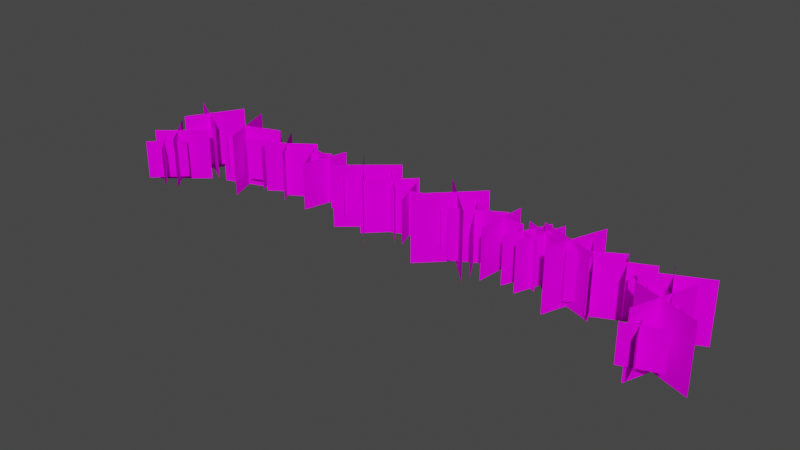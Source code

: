 # Source: VSL_kb_plants.blend  (saved by Blender 2.93.20; exported with 4.5.12 LTS)
import bpy
from mathutils import Matrix  # noqa: F401  (used for matrix-valued properties, if any)

bpy.ops.wm.read_factory_settings(use_empty=True)
scene = bpy.context.scene
scene.name = 'Scene'

# ---- images (referenced by path relative to the original .blend; pixels are not part of the script)
import os
ASSET_DIR = os.environ.get("B2B_ASSET_DIR", "")  # directory of the original .blend (textures are referenced by path, not embedded)
HERE = os.path.dirname(os.path.abspath(__file__))  # packed textures are extracted next to this script under _unpacked/

def load_image(name, relpath, width, height, colorspace="sRGB"):
    """Load a texture the original file referenced (path relative to the .blend, or extracted next to this script)."""
    p = next((c for c in (os.path.join(HERE, relpath), os.path.join(ASSET_DIR, relpath)) if relpath and os.path.exists(c)), "")
    if p:
        img = bpy.data.images.load(p, check_existing=True)
        img.name = name
    else:  # same state as the original file: an image datablock whose file is absent (Cycles renders it pink)
        img = bpy.data.images.new(name, width, height)
        img.source = "FILE"
        img.filepath = "//" + (relpath or name)
    img.colorspace_settings.name = colorspace
    return img
img_kbpplant01ew_tiff = load_image('kbpplant01ew.TIFF', 'kbpplant01ew.TIFF', 1024, 1024, 'sRGB')
img_kbpplant01ns_tiff = load_image('kbpplant01ns.TIFF', 'kbpplant01ns.TIFF', 1024, 1024, 'sRGB')

# ---- materials (node trees are filled in below, after node groups)
mat_vslkbpplant01tex2 = bpy.data.materials.new('VSLkbpplant01tex2')
mat_vslkbpplant01tex2.use_transparent_shadow = False
mat_vslkbpplant01tex2.roughness = 0.8807
mat_vslkbpplant01tex2.specular_intensity = 0.0
mat_vslkbpplant01tex = bpy.data.materials.new('VSLkbpplant01tex')
mat_vslkbpplant01tex.use_transparent_shadow = False
mat_vslkbpplant01tex.roughness = 0.8807
mat_vslkbpplant01tex.specular_intensity = 0.0

# ---- node groups
ng_auto_smooth = bpy.data.node_groups.new('Auto Smooth', 'GeometryNodeTree')
_s = ng_auto_smooth.interface.new_socket(name='Geometry', in_out='OUTPUT', socket_type='NodeSocketGeometry')
_s = ng_auto_smooth.interface.new_socket(name='Geometry', in_out='INPUT', socket_type='NodeSocketGeometry')
_s = ng_auto_smooth.interface.new_socket(name='Angle', in_out='INPUT', socket_type='NodeSocketFloat')
_s.subtype = 'ANGLE'
_s.min_value = 0.0
_s.max_value = 3.142
ng_auto_smooth.is_modifier = True
_N = ng_auto_smooth.nodes; _L = ng_auto_smooth.links
n0 = _N.new('NodeGroupOutput'); n0.name = 'Group Output'; n0.location = (480, -100)
n1 = _N.new('NodeGroupInput'); n1.name = 'Group Input'; n1.location = (-420, -300)
n2 = _N.new('NodeGroupInput'); n2.name = 'Group Input.001'; n2.location = (-60, -100)
n3 = _N.new('GeometryNodeSetShadeSmooth'); n3.name = 'Set Shade Smooth'; n3.location = (120, -100)
n3.domain = 'EDGE'
n4 = _N.new('GeometryNodeSetShadeSmooth'); n4.name = 'Set Shade Smooth.001'; n4.location = (300, -100)
n5 = _N.new('GeometryNodeInputMeshEdgeAngle'); n5.name = 'Edge Angle'; n5.location = (-420, -220)
n6 = _N.new('GeometryNodeInputEdgeSmooth'); n6.name = 'Is Edge Smooth'; n6.location = (-60, -160)
n7 = _N.new('GeometryNodeInputShadeSmooth'); n7.name = 'Is Face Smooth'; n7.location = (-240, -340)
n8 = _N.new('FunctionNodeBooleanMath'); n8.name = 'Boolean Math'; n8.location = (-60, -220)
n9 = _N.new('FunctionNodeCompare'); n9.name = 'Compare'; n9.location = (-240, -180)
n9.operation = 'LESS_EQUAL'
_L.new(n5.outputs[0], n9.inputs[0])
_L.new(n4.outputs[0], n0.inputs[0])
_L.new(n1.outputs[1], n9.inputs[1])
_L.new(n9.outputs[0], n8.inputs[0])
_L.new(n7.outputs[0], n8.inputs[1])
_L.new(n2.outputs[0], n3.inputs[0])
_L.new(n6.outputs[0], n3.inputs[1])
_L.new(n3.outputs[0], n4.inputs[0])
_L.new(n8.outputs[0], n3.inputs[2])
n0.is_active_output = True

# ---- material node trees
mat_vslkbpplant01tex2.use_nodes = True; mat_vslkbpplant01tex2.node_tree.nodes.clear()
_N = mat_vslkbpplant01tex2.node_tree.nodes; _L = mat_vslkbpplant01tex2.node_tree.links
n0 = _N.new('ShaderNodeBsdfPrincipled'); n0.name = 'Principled BSDF'; n0.location = (10, 300)
n0.distribution = 'GGX'
n0.subsurface_method = 'BURLEY'
n0.inputs[2].default_value = 0.8807
n0.inputs[3].default_value = 1.45
n0.inputs[13].default_value = 0.0
n0.inputs[27].default_value = (0.0, 0.0, 0.0, 1.0)
n0.inputs[28].default_value = 1.0
n1 = _N.new('ShaderNodeOutputMaterial'); n1.name = 'Material Output'; n1.location = (300, 300)
n2 = _N.new('ShaderNodeTexImage'); n2.name = 'Image Texture'; n2.location = (-300, 600)
n2.image = img_kbpplant01ew_tiff
_L.new(n0.outputs[0], n1.inputs[0])
_L.new(n2.outputs[0], n0.inputs[0])
n1.is_active_output = True
mat_vslkbpplant01tex.use_nodes = True; mat_vslkbpplant01tex.node_tree.nodes.clear()
_N = mat_vslkbpplant01tex.node_tree.nodes; _L = mat_vslkbpplant01tex.node_tree.links
n0 = _N.new('ShaderNodeBsdfPrincipled'); n0.name = 'Principled BSDF'; n0.location = (10, 300)
n0.distribution = 'GGX'
n0.subsurface_method = 'BURLEY'
n0.inputs[2].default_value = 0.8807
n0.inputs[3].default_value = 1.45
n0.inputs[13].default_value = 0.0
n0.inputs[27].default_value = (0.0, 0.0, 0.0, 1.0)
n0.inputs[28].default_value = 1.0
n1 = _N.new('ShaderNodeOutputMaterial'); n1.name = 'Material Output'; n1.location = (300, 300)
n2 = _N.new('ShaderNodeTexImage'); n2.name = 'Image Texture'; n2.location = (-300, 600)
n2.image = img_kbpplant01ns_tiff
_L.new(n0.outputs[0], n1.inputs[0])
_L.new(n2.outputs[0], n0.inputs[0])
n1.is_active_output = True

# ---- world
world_world = bpy.data.worlds.new('World'); scene.world = world_world
world_world.use_nodes = True; world_world.node_tree.nodes.clear()
_N = world_world.node_tree.nodes; _L = world_world.node_tree.links
n0 = _N.new('ShaderNodeOutputWorld'); n0.name = 'World Output'; n0.location = (300, 300)
n1 = _N.new('ShaderNodeBackground'); n1.name = 'Background'; n1.location = (10, 300)
n1.inputs[0].default_value = (0.05088, 0.05088, 0.05088, 1.0)
_L.new(n1.outputs[0], n0.inputs[0])
n0.is_active_output = True
world_world.color = (0.05088, 0.05088, 0.05088)
world_world.use_sun_shadow = False
world_world.sun_shadow_jitter_overblur = 0.0

# ---- meshes
me_vsl_kb_plants = bpy.data.meshes.new('VSL_kb_plants')
me_vsl_kb_plants.from_pydata([(-0.5303, 0.5067, 0.0008163), (0.4096, -0.4862, -0.3413), (0.4096, 0.5067, -0.3413), (-0.5303, -0.4862, 0.0008164), (0.01139, 0.5067, 0.2753), (-0.3307, 0.5067, -0.6647), (0.01139, -0.4862, 0.2753), (-0.3307, -0.4862, -0.6647), (-5.703, -0.4328, -0.4624), (-5.155, 0.4128, 0.1902), (-5.703, 0.4128, -0.4624), (-5.155, -0.4328, 0.1902), (-5.765, 0.4128, 0.05112), (-5.112, -0.4328, -0.4965), (-5.765, -0.4328, 0.05112), (-5.112, 0.4128, -0.4965), (6.128, 0.4128, 0.3682), (6.128, -0.4328, 0.3682), (5.475, 0.4128, -0.1794), (5.475, -0.4328, -0.1794), (6.099, 0.4128, -0.1482), (5.552, 0.4128, 0.5044), (5.552, -0.4328, 0.5044), (6.099, -0.4328, -0.1482), (5.96, 0.657, 0.5061), (5.96, -0.6769, 0.5061), (5.392, -0.6769, -0.7117), (5.392, 0.657, -0.7117), (5.088, -0.6769, 0.04536), (6.306, -0.6769, -0.5225), (6.306, 0.657, -0.5225), (5.088, 0.657, 0.04536), (4.89, -0.4328, -0.0296), (5.691, 0.4128, -0.321), (5.691, -0.4328, -0.321), (4.89, 0.4128, -0.0296), (5.351, 0.4128, 0.2041), (5.06, -0.4328, -0.5964), (5.351, -0.4328, 0.2041), (5.06, 0.4128, -0.5964), (4.962, -0.6121, 0.2538), (4.449, -0.6121, -0.8457), (4.449, 0.5921, -0.8457), (4.962, 0.5921, 0.2538), (5.236, 0.5921, -0.4297), (4.137, 0.5921, 0.08297), (5.236, -0.6121, -0.4297), (4.137, -0.6121, 0.08297), (3.834, 0.5731, -0.5949), (3.834, -0.5179, -0.5949), (4.384, 0.5731, 0.357), (4.384, -0.5179, 0.357), (3.641, -0.5179, 0.0437), (4.593, 0.5731, -0.5059), (3.641, 0.5731, 0.0437), (4.593, -0.5179, -0.5059), (-4.375, -0.5064, -0.7471), (-4.375, 0.4865, -0.7471), (-4.033, -0.5064, 0.1928), (-4.033, 0.4865, 0.1928), (-3.759, 0.4865, -0.3489), (-4.699, 0.4865, -0.006834), (-3.759, -0.5064, -0.3489), (-4.699, -0.5064, -0.006834), (3.17, 0.5915, -0.6979), (3.17, -0.5323, -0.6979), (2.783, 0.5915, 0.366), (2.783, -0.5323, 0.366), (2.538, 0.5915, -0.4279), (2.538, -0.5323, -0.4279), (3.602, -0.5323, -0.04066), (3.602, 0.5915, -0.04066), (2.868, 0.5233, -0.7206), (2.868, -0.5433, -0.7206), (2.414, -0.5433, 0.2531), (2.414, 0.5233, 0.2531), (2.06, 0.5233, -0.404), (3.033, -0.5433, 0.05012), (3.033, 0.5233, 0.05012), (2.06, -0.5433, -0.404), (2.544, 0.6046, -0.2251), (1.4, 0.6046, -0.3252), (2.544, -0.5355, -0.2251), (1.4, -0.5355, -0.3252), (2.013, 0.6046, 0.3706), (2.013, -0.5355, 0.3706), (2.113, -0.5355, -0.7736), (2.113, 0.6046, -0.7736), (1.783, -0.5882, 0.3906), (1.783, 0.5683, 0.3906), (1.201, -0.5882, -0.6184), (1.201, 0.5683, -0.6184), (0.9954, -0.5882, 0.05856), (2.004, 0.5683, -0.524), (2.004, -0.5882, -0.524), (0.9954, 0.5683, 0.05856), (-3.972, 0.6162, 0.1452), (-3.02, 0.6162, -0.5212), (-3.02, -0.5371, -0.5212), (-3.972, -0.5371, 0.1452), (-3.281, 0.6162, 0.2903), (-3.281, -0.5371, 0.2903), (-3.948, 0.6162, -0.6614), (-3.948, -0.5371, -0.6614), (0.1312, 0.4128, -0.5464), (0.7838, -0.4328, 0.001226), (0.7838, 0.4128, 0.001226), (0.1312, -0.4328, -0.5464), (0.7555, 0.4128, -0.5152), (0.2079, -0.4328, 0.1374), (0.7555, -0.4328, -0.5152), (0.2079, 0.4128, 0.1374), (-2.582, -0.5412, -0.4943), (-3.509, 0.5212, 0.04083), (-3.509, -0.5412, 0.04083), (-2.582, 0.5212, -0.4943), (-2.669, -0.5412, 0.244), (-2.669, 0.5212, 0.244), (-3.204, -0.5412, -0.6828), (-3.204, 0.5212, -0.6828), (-0.2862, 0.5928, 0.1274), (-0.2862, -0.6128, 0.1274), (-1.145, 0.5928, -0.7314), (-1.145, -0.6128, -0.7314), (-0.2621, -0.6128, -0.6096), (-1.121, 0.5928, 0.2492), (-0.2621, 0.5928, -0.6096), (-1.121, -0.6128, 0.2492), (-2.329, 0.5714, -0.6801), (-2.607, 0.5714, 0.3577), (-2.329, -0.4951, -0.6801), (-2.607, -0.4951, 0.3577), (-2.904, 0.5714, -0.3726), (-1.867, 0.5714, -0.09449), (-2.904, -0.4951, -0.3726), (-1.867, -0.4951, -0.09449), (-1.395, 0.4128, -0.3995), (-1.395, -0.4328, -0.3995), (-2.133, -0.4328, 0.02648), (-2.133, 0.4128, 0.02648), (-1.638, -0.4328, 0.1765), (-2.064, 0.4128, -0.5612), (-1.638, 0.4128, 0.1765), (-2.064, -0.4328, -0.5612), (-5.774, 0.4128, 0.06995), (-5.774, -0.4328, 0.06995), (-6.426, 0.4128, 0.6175), (-6.426, -0.4328, 0.6175), (-6.287, -0.4328, 0.008108), (-5.74, -0.4328, 0.6607), (-5.74, 0.4128, 0.6607), (-6.287, 0.4128, 0.008108), (0.2929, 0.7577, 0.3423), (0.2929, -0.7776, 0.3423), (1.387, -0.7776, -0.7513), (1.387, 0.7577, -0.7513), (0.448, 0.7577, -0.7819), (0.448, -0.7776, -0.7819), (1.542, 0.7577, 0.3117), (1.542, -0.7776, 0.3117), (3.427, 0.6915, 0.4119), (3.911, 0.6915, -0.9163), (3.427, -0.7115, 0.4119), (3.911, -0.7115, -0.9163), (2.888, 0.6915, -0.4087), (4.217, -0.7115, 0.07476), (4.217, 0.6915, 0.07476), (2.888, -0.7115, -0.4087), (-5.396, 0.7041, 0.09077), (-4.044, -0.7241, -0.4013), (-4.044, 0.7041, -0.4013), (-5.396, -0.7241, 0.09077), (-4.617, 0.7041, 0.4855), (-5.109, 0.7041, -0.8665), (-4.617, -0.7241, 0.4855), (-5.109, -0.7241, -0.8665), (6.635, 0.677, 0.9361), (5.243, -0.7936, 0.4294), (5.243, 0.677, 0.4294), (6.635, -0.7936, 0.9361), (5.596, 0.677, 1.257), (6.103, 0.677, -0.1356), (6.103, -0.7936, -0.1356), (5.596, -0.7936, 1.257), (-6.229, -0.6172, 0.4547), (-5.543, -0.6172, -0.7335), (-5.543, 0.7448, -0.7335), (-6.229, 0.7448, 0.4547), (-5.418, 0.7448, 0.2655), (-5.418, -0.6172, 0.2655), (-6.606, 0.7448, -0.4205), (-6.606, -0.6172, -0.4205), (5.469, 0.4128, 1.345), (6.269, 0.4128, 1.054), (5.469, -0.4328, 1.345), (6.269, -0.4328, 1.054), (5.93, -0.4328, 1.579), (5.639, 0.4128, 0.7786), (5.639, -0.4328, 0.7786), (5.93, 0.4128, 1.579), (-0.8567, 0.7048, 0.4626), (-1.782, -0.7247, -0.6406), (-1.782, 0.7048, -0.6406), (-0.8567, -0.7247, 0.4626), (-0.7838, 0.7048, -0.6982), (-1.887, -0.7247, 0.2275), (-1.887, 0.7048, 0.2275), (-0.7838, -0.7247, -0.6982), (-6.345, 0.4292, 0.9506), (-5.719, 0.4292, 1.576), (-5.719, -0.4492, 1.576), (-6.345, -0.4492, 0.9506), (-6.362, -0.4492, 1.488), (-5.737, 0.4292, 0.8618), (-6.362, 0.4292, 1.488), (-5.737, -0.4492, 0.8618), (-6.392, -0.5849, 1.184), (-5.482, 0.5938, 0.4205), (-5.482, -0.5849, 0.4205), (-6.392, 0.5938, 1.184), (-6.439, 0.5938, 0.3603), (-6.439, -0.5849, 0.3603), (-5.676, -0.5849, 1.27), (-5.676, 0.5938, 1.27)], [], [(38, 37, 39, 36), (23, 22, 21, 20), (17, 19, 18, 16), (12, 14, 15), (13, 14, 15), (32, 34, 33, 35), (26, 25, 24, 27), (28, 29, 30, 31), (62, 63, 61, 60), (49, 51, 50, 48), (148, 149, 150, 151), (87, 86, 85, 84), (44, 46, 45), (47, 46, 45), (65, 67, 66, 64), (177, 179, 176, 178), (58, 56, 57), (57, 58, 59), (105, 107, 104, 106), (145, 147, 146, 144), (43, 40, 41, 42), (171, 169, 170, 168), (76, 77, 78), (77, 79, 76), (80, 82, 81), (81, 83, 82), (119, 118, 116, 117), (211, 210, 209, 208), (101, 103, 102, 100), (96, 99, 97), (97, 98, 99), (121, 123, 122, 120), (112, 114, 113, 115), (108, 110, 111), (109, 110, 111), (157, 159, 158, 156), (6, 7, 5, 4), (124, 127, 125, 126), (134, 135, 133, 132), (214, 212, 215, 213), (183, 182, 181, 180), (136, 137, 138), (139, 138, 136), (196, 198, 197, 199), (95, 92, 94, 93), (216, 218, 217, 219), (152, 153, 154), (155, 154, 152), (162, 163, 161, 160), (52, 55, 53, 54), (164, 165, 166), (165, 167, 164), (184, 185, 186, 187), (205, 207, 204, 206), (194, 195, 193, 192), (74, 75, 72, 73), (142, 140, 143, 141), (3, 1, 2, 0), (223, 222, 221, 220), (200, 201, 202), (201, 203, 200), (174, 175, 173, 172), (69, 70, 71, 68), (10, 8, 11, 9), (189, 191, 190, 188), (91, 90, 88, 89), (130, 131, 129, 128)])
me_vsl_kb_plants.polygons.foreach_set('use_smooth', [True] * 67)
me_vsl_kb_plants.polygons.foreach_set('material_index', [1, 1, 0, 1, 1, 0, 0, 1, 1, 0, 1, 1, 1, 1, 0, 0, 0, 0, 0, 0, 0, 0, 1, 1, 0, 0, 1, 0, 1, 0, 0, 0, 0, 1, 1, 1, 1, 1, 1, 1, 1, 0, 0, 1, 1, 0, 0, 0, 0, 1, 1, 1, 0, 1, 0, 0, 1, 0, 1, 0, 0, 1, 1, 0, 1, 0, 0])
_uv = me_vsl_kb_plants.uv_layers.new(name='UVMap')
_uv.uv.foreach_set('vector', [0.8087, 0.09143, 0.1913, 0.09143, 0.1913, 0.9086, 0.8087, 0.9086, 0.8087, 0.09143, 0.1913, 0.09143, 0.1913, 0.9086, 0.8087, 0.9086, 0.8162, 0.08148, 0.1838, 0.08148, 0.1838, 0.9185, 0.8162, 0.9185, 0.8087, 0.9086, 0.8087, 0.09143, 0.1913, 0.9086, 0.1913, 0.09143, 0.8087, 0.09143, 0.1913, 0.9086, 0.8162, 0.08148, 0.1838, 0.08148, 0.1838, 0.9185, 0.8162, 0.9185, 0.8162, 0.08148, 0.1838, 0.08148, 0.1838, 0.9185, 0.8162, 0.9185, 0.8087, 0.09143, 0.1913, 0.09143, 0.1913, 0.9086, 0.8087, 0.9086, 0.8087, 0.09143, 0.1913, 0.09143, 0.1913, 0.9086, 0.8087, 0.9086, 0.8162, 0.08148, 0.1838, 0.08148, 0.1838, 0.9185, 0.8162, 0.9185, 0.8087, 0.09143, 0.1913, 0.09143, 0.1913, 0.9086, 0.8087, 0.9086, 0.8087, 0.9086, 0.8087, 0.09143, 0.1913, 0.09143, 0.1913, 0.9086, 0.8087, 0.9086, 0.8087, 0.09143, 0.1913, 0.9086, 0.1913, 0.09143, 0.8087, 0.09143, 0.1913, 0.9086, 0.8162, 0.08148, 0.1838, 0.08148, 0.1838, 0.9185, 0.8162, 0.9185, 0.8162, 0.08148, 0.1838, 0.08148, 0.1838, 0.9185, 0.8162, 0.9185, 0.8162, 0.08148, 0.1838, 0.08148, 0.1838, 0.9185, 0.1838, 0.9185, 0.8162, 0.08148, 0.8162, 0.9185, 0.8162, 0.08148, 0.1838, 0.08148, 0.1838, 0.9185, 0.8162, 0.9185, 0.8162, 0.08148, 0.1838, 0.08148, 0.1838, 0.9185, 0.8162, 0.9185, 0.8162, 0.9185, 0.8162, 0.08148, 0.1838, 0.08148, 0.1838, 0.9185, 0.8162, 0.08148, 0.1838, 0.08148, 0.1838, 0.9185, 0.8162, 0.9185, 0.1913, 0.9086, 0.8087, 0.09143, 0.8087, 0.9086, 0.8087, 0.09143, 0.1913, 0.09143, 0.1913, 0.9086, 0.8162, 0.9185, 0.8162, 0.08148, 0.1838, 0.9185, 0.1838, 0.9185, 0.1838, 0.08148, 0.8162, 0.08148, 0.8087, 0.9086, 0.8087, 0.09143, 0.1913, 0.09143, 0.1913, 0.9086, 0.8162, 0.08148, 0.1838, 0.08148, 0.1838, 0.9185, 0.8162, 0.9185, 0.8087, 0.09143, 0.1913, 0.09143, 0.1913, 0.9086, 0.8087, 0.9086, 0.8162, 0.9185, 0.8162, 0.08148, 0.1838, 0.9185, 0.1838, 0.9185, 0.1838, 0.08148, 0.8162, 0.08148, 0.8162, 0.08148, 0.1838, 0.08148, 0.1838, 0.9185, 0.8162, 0.9185, 0.8162, 0.08148, 0.1838, 0.08148, 0.1838, 0.9185, 0.8162, 0.9185, 0.8087, 0.9086, 0.8087, 0.09143, 0.1913, 0.9086, 0.1913, 0.09143, 0.8087, 0.09143, 0.1913, 0.9086, 0.8087, 0.09143, 0.1913, 0.09143, 0.1913, 0.9086, 0.8087, 0.9086, 0.8087, 0.09143, 0.1913, 0.09143, 0.1913, 0.9086, 0.8087, 0.9086, 0.8087, 0.09143, 0.1913, 0.09143, 0.1913, 0.9086, 0.8087, 0.9086, 0.8087, 0.09143, 0.1913, 0.09143, 0.1913, 0.9086, 0.8087, 0.9086, 0.8087, 0.9086, 0.8087, 0.09143, 0.1913, 0.09143, 0.1913, 0.9086, 0.8087, 0.09143, 0.1913, 0.09143, 0.1913, 0.9086, 0.8087, 0.9086, 0.1838, 0.9185, 0.1838, 0.08148, 0.8162, 0.08148, 0.8162, 0.9185, 0.8162, 0.08148, 0.1838, 0.9185, 0.8087, 0.09143, 0.1913, 0.09143, 0.1913, 0.9086, 0.8087, 0.9086, 0.8087, 0.9086, 0.8087, 0.09143, 0.1913, 0.09143, 0.1913, 0.9086, 0.8162, 0.08148, 0.1838, 0.08148, 0.1838, 0.9185, 0.8162, 0.9185, 0.1838, 0.9185, 0.1838, 0.08148, 0.8162, 0.08148, 0.8162, 0.9185, 0.8162, 0.08148, 0.1838, 0.9185, 0.8162, 0.08148, 0.1838, 0.08148, 0.1838, 0.9185, 0.8162, 0.9185, 0.8087, 0.09143, 0.1913, 0.09143, 0.1913, 0.9086, 0.8087, 0.9086, 0.1913, 0.9086, 0.8087, 0.09143, 0.8087, 0.9086, 0.8087, 0.09143, 0.1913, 0.09143, 0.1913, 0.9086, 0.8162, 0.08148, 0.1838, 0.08148, 0.1838, 0.9185, 0.8162, 0.9185, 0.8087, 0.09143, 0.1913, 0.09143, 0.1913, 0.9086, 0.8087, 0.9086, 0.8162, 0.08148, 0.1838, 0.08148, 0.1838, 0.9185, 0.8162, 0.9185, 0.8162, 0.08148, 0.8162, 0.9185, 0.1838, 0.9185, 0.1838, 0.08148, 0.8087, 0.9086, 0.8087, 0.09143, 0.1913, 0.09143, 0.1913, 0.9086, 0.8162, 0.08148, 0.1838, 0.08148, 0.1838, 0.9185, 0.8162, 0.9185, 0.8087, 0.9086, 0.8087, 0.09143, 0.1913, 0.09143, 0.1913, 0.9086, 0.1838, 0.9185, 0.8162, 0.08148, 0.8162, 0.9185, 0.8162, 0.08148, 0.1838, 0.08148, 0.1838, 0.9185, 0.8087, 0.09143, 0.1913, 0.09143, 0.1913, 0.9086, 0.8087, 0.9086, 0.8087, 0.09143, 0.1913, 0.09143, 0.1913, 0.9086, 0.8087, 0.9086, 0.8162, 0.9185, 0.8162, 0.08148, 0.1838, 0.08148, 0.1838, 0.9185, 0.8087, 0.09143, 0.1913, 0.09143, 0.1913, 0.9086, 0.8087, 0.9086, 0.8162, 0.9185, 0.8162, 0.08148, 0.1838, 0.08148, 0.1838, 0.9185, 0.8162, 0.08148, 0.1838, 0.08148, 0.1838, 0.9185, 0.8162, 0.9185])
me_vsl_kb_plants.materials.append(mat_vslkbpplant01tex2)
me_vsl_kb_plants.materials.append(mat_vslkbpplant01tex)
me_vsl_kb_plants.use_remesh_fix_poles = True
me_vsl_kb_plants.use_remesh_preserve_attributes = False
me_vsl_kb_plants.update()

# ---- objects
ob_vsl_kb_plants = bpy.data.objects.new('VSL_kb_plants', me_vsl_kb_plants)

# ---- transforms, parenting, visibility, modifiers, constraints
ob_vsl_kb_plants.location = (0.1158, 21.3, 6.315)
ob_vsl_kb_plants.rotation_euler = (1.571, 0.0, 0.0)
_m = ob_vsl_kb_plants.modifiers.new('Auto Smooth', 'NODES')
_m.node_group = ng_auto_smooth
_gi = [s.identifier for s in ng_auto_smooth.interface.items_tree if s.item_type == 'SOCKET' and s.in_out == 'INPUT']
_m[_gi[1]] = 1.047  # Angle
_m = ob_vsl_kb_plants.modifiers.new('WeightedNormal', 'WEIGHTED_NORMAL')
_m.keep_sharp = True

# ---- collection membership
scene.collection.objects.link(ob_vsl_kb_plants)

# ---- scene / render settings (as saved in the file)
scene.frame_start = 1; scene.frame_end = 250; scene.frame_set(1)
scene.render.engine = 'BLENDER_EEVEE_NEXT'
scene.cycles.use_denoising = False
scene.cycles.samples = 128
scene.cycles.sampling_pattern = 'TABULATED_SOBOL'
scene.cycles.use_adaptive_sampling = False
scene.cycles.use_light_tree = False
scene.view_settings.view_transform = 'Filmic'
bpy.context.view_layer.update()

# ---- added for rendering (the .blend has no active camera and no usable light): camera, sun
cam_auto = bpy.data.cameras.new('AutoCamera')
cam_auto.lens = 50.0
cam_auto.sensor_width = 36.0
cam_auto.clip_end = 1000.0
ob_auto_camera = bpy.data.objects.new('AutoCamera', cam_auto)
scene.collection.objects.link(ob_auto_camera)
ob_auto_camera.location = (12.6795, 5.90534, 16.3362)
ob_auto_camera.rotation_euler = (1.09748, -7.21219e-08, 0.694738)
scene.camera = ob_auto_camera
light_auto_sun = bpy.data.lights.new('AutoSun', 'SUN')
light_auto_sun.energy = 3.0
light_auto_sun.angle = 0.0523599
ob_auto_sun = bpy.data.objects.new('AutoSun', light_auto_sun)
scene.collection.objects.link(ob_auto_sun)
ob_auto_sun.rotation_euler = (0.872665, 0.174533, 0.523599)
bpy.context.view_layer.update()
